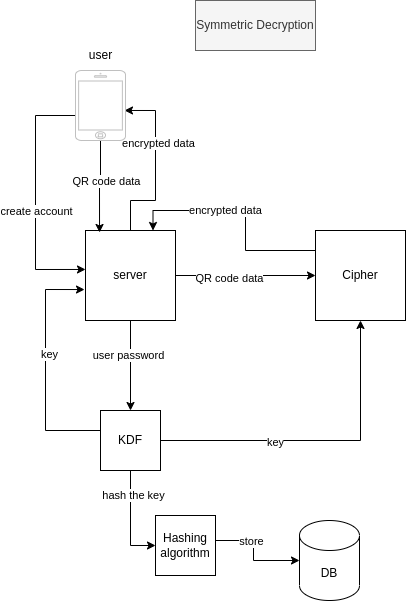

The diagram above was exported from draw.io. Its source (the exported page's mxGraphModel, read from the mxfile embedded in the PNG):
<mxGraphModel dx="1332" dy="507" grid="1" gridSize="10" guides="1" tooltips="1" connect="1" arrows="1" fold="1" page="1" pageScale="1" pageWidth="827" pageHeight="1169" math="0" shadow="0">
  <root>
    <mxCell id="0" />
    <mxCell id="1" parent="0" />
    <mxCell id="0YNr_RDJ0w3lziaKKDq8-1" style="edgeStyle=orthogonalEdgeStyle;rounded=0;orthogonalLoop=1;jettySize=auto;html=1;entryX=0.5;entryY=0;entryDx=0;entryDy=0;" edge="1" parent="1" source="0YNr_RDJ0w3lziaKKDq8-7" target="0YNr_RDJ0w3lziaKKDq8-20">
      <mxGeometry relative="1" as="geometry" />
    </mxCell>
    <mxCell id="0YNr_RDJ0w3lziaKKDq8-2" value="user password" style="edgeLabel;html=1;align=center;verticalAlign=middle;resizable=0;points=[];" vertex="1" connectable="0" parent="0YNr_RDJ0w3lziaKKDq8-1">
      <mxGeometry x="-0.25" y="-3" relative="1" as="geometry">
        <mxPoint as="offset" />
      </mxGeometry>
    </mxCell>
    <mxCell id="0YNr_RDJ0w3lziaKKDq8-3" value="" style="edgeStyle=orthogonalEdgeStyle;rounded=0;orthogonalLoop=1;jettySize=auto;html=1;" edge="1" parent="1" source="0YNr_RDJ0w3lziaKKDq8-7" target="0YNr_RDJ0w3lziaKKDq8-23">
      <mxGeometry relative="1" as="geometry" />
    </mxCell>
    <mxCell id="0YNr_RDJ0w3lziaKKDq8-4" value="QR code data" style="edgeLabel;html=1;align=center;verticalAlign=middle;resizable=0;points=[];" vertex="1" connectable="0" parent="0YNr_RDJ0w3lziaKKDq8-3">
      <mxGeometry x="-0.2429" y="-2" relative="1" as="geometry">
        <mxPoint as="offset" />
      </mxGeometry>
    </mxCell>
    <mxCell id="0YNr_RDJ0w3lziaKKDq8-5" style="edgeStyle=orthogonalEdgeStyle;rounded=0;orthogonalLoop=1;jettySize=auto;html=1;entryX=0.98;entryY=0.571;entryDx=0;entryDy=0;entryPerimeter=0;" edge="1" parent="1" source="0YNr_RDJ0w3lziaKKDq8-7" target="0YNr_RDJ0w3lziaKKDq8-12">
      <mxGeometry relative="1" as="geometry">
        <Array as="points">
          <mxPoint x="245" y="210" />
          <mxPoint x="270" y="210" />
          <mxPoint x="270" y="120" />
        </Array>
      </mxGeometry>
    </mxCell>
    <mxCell id="0YNr_RDJ0w3lziaKKDq8-6" value="encrypted data" style="edgeLabel;html=1;align=center;verticalAlign=middle;resizable=0;points=[];" vertex="1" connectable="0" parent="0YNr_RDJ0w3lziaKKDq8-5">
      <mxGeometry x="0.2841" y="-2" relative="1" as="geometry">
        <mxPoint as="offset" />
      </mxGeometry>
    </mxCell>
    <mxCell id="0YNr_RDJ0w3lziaKKDq8-7" value="server" style="whiteSpace=wrap;html=1;aspect=fixed;" vertex="1" parent="1">
      <mxGeometry x="200" y="240" width="90" height="90" as="geometry" />
    </mxCell>
    <mxCell id="0YNr_RDJ0w3lziaKKDq8-8" style="edgeStyle=orthogonalEdgeStyle;rounded=0;orthogonalLoop=1;jettySize=auto;html=1;entryX=0;entryY=0.433;entryDx=0;entryDy=0;entryPerimeter=0;" edge="1" parent="1" source="0YNr_RDJ0w3lziaKKDq8-12" target="0YNr_RDJ0w3lziaKKDq8-7">
      <mxGeometry relative="1" as="geometry">
        <Array as="points">
          <mxPoint x="150" y="125" />
          <mxPoint x="150" y="279" />
        </Array>
      </mxGeometry>
    </mxCell>
    <mxCell id="0YNr_RDJ0w3lziaKKDq8-9" value="create account" style="edgeLabel;html=1;align=center;verticalAlign=middle;resizable=0;points=[];" vertex="1" connectable="0" parent="0YNr_RDJ0w3lziaKKDq8-8">
      <mxGeometry x="-0.2308" y="-2" relative="1" as="geometry">
        <mxPoint x="2" y="41" as="offset" />
      </mxGeometry>
    </mxCell>
    <mxCell id="0YNr_RDJ0w3lziaKKDq8-10" style="edgeStyle=orthogonalEdgeStyle;rounded=0;orthogonalLoop=1;jettySize=auto;html=1;entryX=0.156;entryY=0.022;entryDx=0;entryDy=0;entryPerimeter=0;" edge="1" parent="1" source="0YNr_RDJ0w3lziaKKDq8-12" target="0YNr_RDJ0w3lziaKKDq8-7">
      <mxGeometry relative="1" as="geometry">
        <mxPoint x="215" y="220" as="targetPoint" />
      </mxGeometry>
    </mxCell>
    <mxCell id="0YNr_RDJ0w3lziaKKDq8-11" value="QR code data" style="edgeLabel;html=1;align=center;verticalAlign=middle;resizable=0;points=[];" vertex="1" connectable="0" parent="0YNr_RDJ0w3lziaKKDq8-10">
      <mxGeometry x="-0.5227" y="3" relative="1" as="geometry">
        <mxPoint x="2" y="18" as="offset" />
      </mxGeometry>
    </mxCell>
    <mxCell id="0YNr_RDJ0w3lziaKKDq8-12" value="" style="html=1;verticalLabelPosition=bottom;labelBackgroundColor=#ffffff;verticalAlign=top;shadow=0;dashed=0;strokeWidth=1;shape=mxgraph.ios7.misc.iphone;strokeColor=#c0c0c0;" vertex="1" parent="1">
      <mxGeometry x="190" y="80" width="50" height="70" as="geometry" />
    </mxCell>
    <mxCell id="0YNr_RDJ0w3lziaKKDq8-13" value="user" style="text;html=1;align=center;verticalAlign=middle;resizable=0;points=[];autosize=1;strokeColor=none;fillColor=none;" vertex="1" parent="1">
      <mxGeometry x="190" y="50" width="50" height="30" as="geometry" />
    </mxCell>
    <mxCell id="0YNr_RDJ0w3lziaKKDq8-14" style="edgeStyle=orthogonalEdgeStyle;rounded=0;orthogonalLoop=1;jettySize=auto;html=1;entryX=-0.011;entryY=0.656;entryDx=0;entryDy=0;entryPerimeter=0;" edge="1" parent="1" source="0YNr_RDJ0w3lziaKKDq8-20" target="0YNr_RDJ0w3lziaKKDq8-7">
      <mxGeometry relative="1" as="geometry">
        <Array as="points">
          <mxPoint x="160" y="440" />
          <mxPoint x="160" y="299" />
        </Array>
      </mxGeometry>
    </mxCell>
    <mxCell id="0YNr_RDJ0w3lziaKKDq8-15" value="key" style="edgeLabel;html=1;align=center;verticalAlign=middle;resizable=0;points=[];" vertex="1" connectable="0" parent="0YNr_RDJ0w3lziaKKDq8-14">
      <mxGeometry x="0.1272" y="-3" relative="1" as="geometry">
        <mxPoint as="offset" />
      </mxGeometry>
    </mxCell>
    <mxCell id="0YNr_RDJ0w3lziaKKDq8-16" style="edgeStyle=orthogonalEdgeStyle;rounded=0;orthogonalLoop=1;jettySize=auto;html=1;entryX=0.5;entryY=1;entryDx=0;entryDy=0;" edge="1" parent="1" source="0YNr_RDJ0w3lziaKKDq8-20" target="0YNr_RDJ0w3lziaKKDq8-23">
      <mxGeometry relative="1" as="geometry" />
    </mxCell>
    <mxCell id="0YNr_RDJ0w3lziaKKDq8-17" value="key" style="edgeLabel;html=1;align=center;verticalAlign=middle;resizable=0;points=[];" vertex="1" connectable="0" parent="0YNr_RDJ0w3lziaKKDq8-16">
      <mxGeometry x="-0.2875" y="-1" relative="1" as="geometry">
        <mxPoint as="offset" />
      </mxGeometry>
    </mxCell>
    <mxCell id="0YNr_RDJ0w3lziaKKDq8-18" style="edgeStyle=orthogonalEdgeStyle;rounded=0;orthogonalLoop=1;jettySize=auto;html=1;entryX=0;entryY=0.5;entryDx=0;entryDy=0;" edge="1" parent="1" source="0YNr_RDJ0w3lziaKKDq8-20" target="0YNr_RDJ0w3lziaKKDq8-28">
      <mxGeometry relative="1" as="geometry" />
    </mxCell>
    <mxCell id="0YNr_RDJ0w3lziaKKDq8-19" value="hash the key" style="edgeLabel;html=1;align=center;verticalAlign=middle;resizable=0;points=[];" vertex="1" connectable="0" parent="0YNr_RDJ0w3lziaKKDq8-18">
      <mxGeometry x="-0.52" y="2" relative="1" as="geometry">
        <mxPoint as="offset" />
      </mxGeometry>
    </mxCell>
    <mxCell id="0YNr_RDJ0w3lziaKKDq8-20" value="KDF" style="whiteSpace=wrap;html=1;aspect=fixed;" vertex="1" parent="1">
      <mxGeometry x="215" y="420" width="60" height="60" as="geometry" />
    </mxCell>
    <mxCell id="0YNr_RDJ0w3lziaKKDq8-21" style="edgeStyle=orthogonalEdgeStyle;rounded=0;orthogonalLoop=1;jettySize=auto;html=1;entryX=0.75;entryY=0;entryDx=0;entryDy=0;" edge="1" parent="1" source="0YNr_RDJ0w3lziaKKDq8-23" target="0YNr_RDJ0w3lziaKKDq8-7">
      <mxGeometry relative="1" as="geometry">
        <Array as="points">
          <mxPoint x="360" y="260" />
          <mxPoint x="360" y="220" />
          <mxPoint x="268" y="220" />
        </Array>
      </mxGeometry>
    </mxCell>
    <mxCell id="0YNr_RDJ0w3lziaKKDq8-22" value="encrypted data" style="edgeLabel;html=1;align=center;verticalAlign=middle;resizable=0;points=[];" vertex="1" connectable="0" parent="0YNr_RDJ0w3lziaKKDq8-21">
      <mxGeometry x="0.1775" y="-1" relative="1" as="geometry">
        <mxPoint as="offset" />
      </mxGeometry>
    </mxCell>
    <mxCell id="0YNr_RDJ0w3lziaKKDq8-23" value="Cipher" style="whiteSpace=wrap;html=1;aspect=fixed;" vertex="1" parent="1">
      <mxGeometry x="430" y="240" width="90" height="90" as="geometry" />
    </mxCell>
    <mxCell id="0YNr_RDJ0w3lziaKKDq8-24" value="Symmetric Decryption" style="rounded=0;whiteSpace=wrap;html=1;fillColor=#f5f5f5;fontColor=#333333;strokeColor=#666666;" vertex="1" parent="1">
      <mxGeometry x="310" y="10" width="120" height="50" as="geometry" />
    </mxCell>
    <mxCell id="0YNr_RDJ0w3lziaKKDq8-25" value="DB" style="shape=cylinder3;whiteSpace=wrap;html=1;boundedLbl=1;backgroundOutline=1;size=15;" vertex="1" parent="1">
      <mxGeometry x="414" y="530" width="60" height="80" as="geometry" />
    </mxCell>
    <mxCell id="0YNr_RDJ0w3lziaKKDq8-26" style="edgeStyle=orthogonalEdgeStyle;rounded=0;orthogonalLoop=1;jettySize=auto;html=1;entryX=0;entryY=0.5;entryDx=0;entryDy=0;entryPerimeter=0;" edge="1" parent="1" source="0YNr_RDJ0w3lziaKKDq8-28" target="0YNr_RDJ0w3lziaKKDq8-25">
      <mxGeometry relative="1" as="geometry">
        <Array as="points">
          <mxPoint x="368" y="550" />
          <mxPoint x="368" y="570" />
        </Array>
      </mxGeometry>
    </mxCell>
    <mxCell id="0YNr_RDJ0w3lziaKKDq8-27" value="store" style="edgeLabel;html=1;align=center;verticalAlign=middle;resizable=0;points=[];" vertex="1" connectable="0" parent="0YNr_RDJ0w3lziaKKDq8-26">
      <mxGeometry x="-0.3176" relative="1" as="geometry">
        <mxPoint as="offset" />
      </mxGeometry>
    </mxCell>
    <mxCell id="0YNr_RDJ0w3lziaKKDq8-28" value="Hashing algorithm" style="whiteSpace=wrap;html=1;aspect=fixed;" vertex="1" parent="1">
      <mxGeometry x="270" y="525" width="60" height="60" as="geometry" />
    </mxCell>
  </root>
</mxGraphModel>